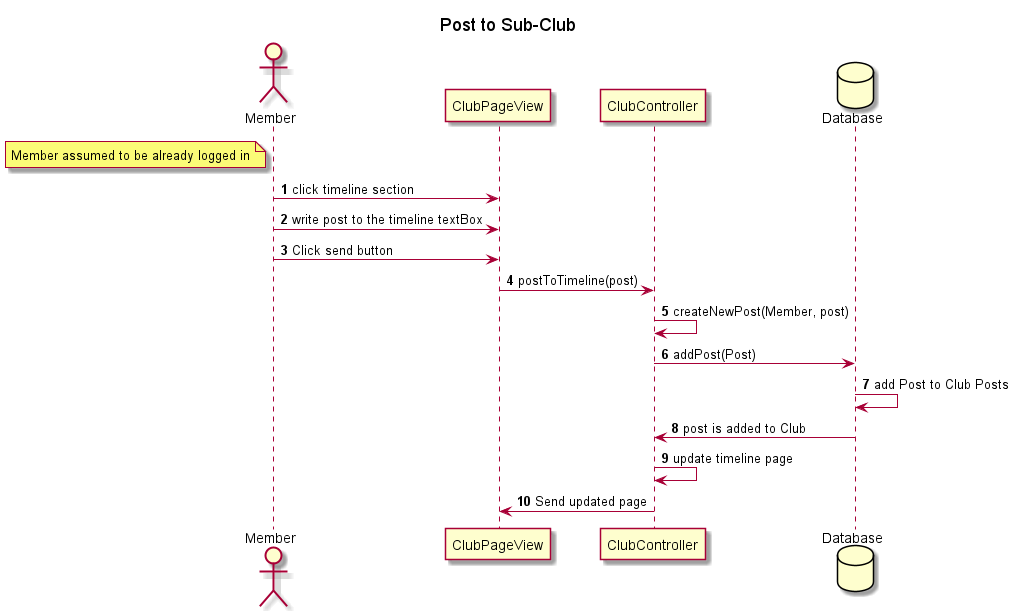

The diagram above was rendered by PlantUML. Its source (embedded in the PNG):
@startuml
'https://plantuml.com/sequence-diagram

autonumber

title Post to Sub-Club

actor Member as Member
note left of Member: Member assumed to be already logged in
database Database order 50

Member -> ClubPageView : click timeline section
Member -> ClubPageView : write post to the timeline textBox
Member -> ClubPageView : Click send button

ClubPageView -> ClubController : postToTimeline(post)
ClubController -> ClubController : createNewPost(Member, post)
ClubController -> Database : addPost(Post)
Database -> Database : add Post to Club Posts
Database -> ClubController : post is added to Club 
ClubController -> ClubController : update timeline page
ClubController -> ClubPageView : Send updated page 
 









@enduml